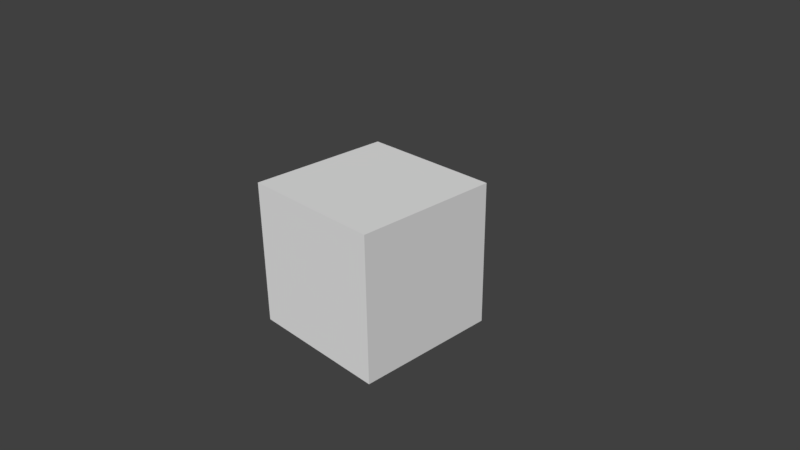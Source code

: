 # Source: LibLoad.blend  (saved by Blender 2.79.5; exported with 4.5.12 LTS)
import bpy
from mathutils import Matrix  # noqa: F401  (used for matrix-valued properties, if any)

bpy.ops.wm.read_factory_settings(use_empty=True)
scene = bpy.context.scene
scene.name = 'SceneLibLoad'

# ---- collections
col_collection_1 = bpy.data.collections.new('Collection 1'); scene.collection.children.link(col_collection_1)

# ---- materials (node trees are filled in below, after node groups)
mat_material = bpy.data.materials.new('Material')
mat_material.alpha_threshold = 0.0
mat_material.use_transparent_shadow = False
mat_material.roughness = 0.5
mat_material.line_color = (0.0, 0.0, 0.0, 1.0)

# ---- material node trees

# ---- world
world_world = bpy.data.worlds.new('World'); scene.world = world_world
world_world.color = (0.05088, 0.05088, 0.05088)
world_world.use_sun_shadow = False
world_world.sun_shadow_jitter_overblur = 0.0
world_world.cycles.sampling_method = 'NONE'

# ---- cameras
cam_camera = bpy.data.cameras.new('Camera')
cam_camera.clip_end = 100.0
cam_camera.lens = 35.0
cam_camera.sensor_width = 32.0
cam_camera.sensor_height = 18.0
cam_camera.ortho_scale = 7.314
cam_camera.dof.focus_distance = 0.0
cam_camera.dof.aperture_fstop = 128.0

# ---- meshes
me_cube = bpy.data.meshes.new('Cube')
me_cube.from_pydata([(1.0, 1.0, -1.0), (1.0, -1.0, -1.0), (-1.0, -1.0, -1.0), (-1.0, 1.0, -1.0), (1.0, 1.0, 1.0), (1.0, -1.0, 1.0), (-1.0, -1.0, 1.0), (-1.0, 1.0, 1.0)], [], [(0, 1, 2, 3), (4, 7, 6, 5), (0, 4, 5, 1), (1, 5, 6, 2), (2, 6, 7, 3), (4, 0, 3, 7)])
me_cube.materials.append(mat_material)
me_cube.use_remesh_preserve_volume = False
me_cube.use_remesh_preserve_attributes = False
me_cube.use_mirror_vertex_groups = False
me_cube.update()

# ---- objects
ob_cube = bpy.data.objects.new('Cube', me_cube)
ob_camera = bpy.data.objects.new('Camera', cam_camera)

# ---- transforms, parenting, visibility, modifiers, constraints
ob_cube.location = (0.0, 0.0, 0.0)
ob_cube.lock_rotations_4d = False
ob_cube.empty_display_type = 'ARROWS'
ob_cube.lineart.crease_threshold = 0.0
ob_camera.location = (7.481, -6.508, 5.344)
ob_camera.rotation_euler = (1.109, 0.01082, 0.8149)
ob_camera.lock_rotations_4d = False
ob_camera.empty_display_type = 'ARROWS'
ob_camera.color = (0.0, 0.0, 0.0, 0.0)
ob_camera.display_type = 'WIRE'
ob_camera.lineart.crease_threshold = 0.0

# ---- collection membership
col_collection_1.objects.link(ob_cube)
col_collection_1.objects.link(ob_camera)

# ---- scene / render settings (as saved in the file)
scene.camera = ob_camera
scene.frame_start = 1; scene.frame_end = 250; scene.frame_set(1)
scene.render.engine = 'BLENDER_EEVEE_NEXT'
scene.render.resolution_percentage = 50
scene.render.dither_intensity = 0.0
scene.cycles.use_denoising = False
scene.cycles.samples = 128
scene.cycles.sampling_pattern = 'TABULATED_SOBOL'
scene.cycles.use_adaptive_sampling = False
scene.cycles.use_light_tree = False
scene.view_settings.view_transform = 'Standard'
bpy.context.view_layer.update()

# ---- added for rendering (the .blend has no usable light): sun
light_auto_sun = bpy.data.lights.new('AutoSun', 'SUN')
light_auto_sun.energy = 3.0
light_auto_sun.angle = 0.0523599
ob_auto_sun = bpy.data.objects.new('AutoSun', light_auto_sun)
scene.collection.objects.link(ob_auto_sun)
ob_auto_sun.rotation_euler = (0.872665, 0.174533, 0.523599)
bpy.context.view_layer.update()
